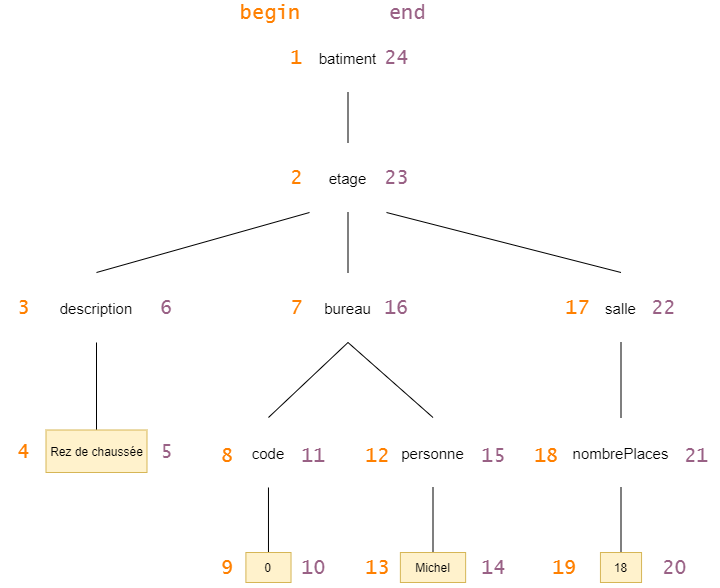

The diagram above was exported from draw.io. Its source (the exported page's mxGraphModel, read from the mxfile embedded in the PNG):
<mxGraphModel dx="462" dy="701" grid="1" gridSize="10" guides="1" tooltips="1" connect="1" arrows="1" fold="1" page="1" pageScale="1" pageWidth="827" pageHeight="1169" background="none" math="0" shadow="0">
  <root>
    <mxCell id="0" />
    <mxCell id="1" parent="0" />
    <mxCell id="YMiZ6QtQ9wWLuID0nULI-18" value="" style="edgeStyle=orthogonalEdgeStyle;rounded=0;orthogonalLoop=1;jettySize=auto;html=1;endArrow=none;endFill=0;" parent="1" source="YMiZ6QtQ9wWLuID0nULI-2" target="YMiZ6QtQ9wWLuID0nULI-17" edge="1">
      <mxGeometry relative="1" as="geometry" />
    </mxCell>
    <mxCell id="YMiZ6QtQ9wWLuID0nULI-2" value="batiment" style="fillColor=none;strokeColor=none;fontSize=15;" parent="1" vertex="1">
      <mxGeometry x="375" y="40" width="77" height="70" as="geometry" />
    </mxCell>
    <mxCell id="YMiZ6QtQ9wWLuID0nULI-21" style="rounded=0;orthogonalLoop=1;jettySize=auto;html=1;exitX=0;exitY=1;exitDx=0;exitDy=0;entryX=0.5;entryY=0;entryDx=0;entryDy=0;endArrow=none;endFill=0;" parent="1" source="YMiZ6QtQ9wWLuID0nULI-17" target="YMiZ6QtQ9wWLuID0nULI-19" edge="1">
      <mxGeometry relative="1" as="geometry" />
    </mxCell>
    <mxCell id="YMiZ6QtQ9wWLuID0nULI-27" value="" style="edgeStyle=none;rounded=0;orthogonalLoop=1;jettySize=auto;html=1;endArrow=none;endFill=0;" parent="1" source="YMiZ6QtQ9wWLuID0nULI-17" target="YMiZ6QtQ9wWLuID0nULI-26" edge="1">
      <mxGeometry relative="1" as="geometry" />
    </mxCell>
    <mxCell id="YMiZ6QtQ9wWLuID0nULI-41" style="edgeStyle=none;rounded=0;orthogonalLoop=1;jettySize=auto;html=1;exitX=1;exitY=1;exitDx=0;exitDy=0;entryX=0.5;entryY=0;entryDx=0;entryDy=0;endArrow=none;endFill=0;" parent="1" source="YMiZ6QtQ9wWLuID0nULI-17" target="YMiZ6QtQ9wWLuID0nULI-40" edge="1">
      <mxGeometry relative="1" as="geometry" />
    </mxCell>
    <mxCell id="YMiZ6QtQ9wWLuID0nULI-17" value="etage" style="fillColor=none;strokeColor=none;fontSize=15;" parent="1" vertex="1">
      <mxGeometry x="375" y="160" width="77" height="70" as="geometry" />
    </mxCell>
    <mxCell id="YMiZ6QtQ9wWLuID0nULI-24" value="" style="edgeStyle=none;rounded=0;orthogonalLoop=1;jettySize=auto;html=1;endArrow=none;endFill=0;" parent="1" source="YMiZ6QtQ9wWLuID0nULI-19" edge="1">
      <mxGeometry relative="1" as="geometry">
        <mxPoint x="162" y="480" as="targetPoint" />
      </mxGeometry>
    </mxCell>
    <mxCell id="YMiZ6QtQ9wWLuID0nULI-19" value="description" style="fillColor=none;strokeColor=none;fontSize=15;" parent="1" vertex="1">
      <mxGeometry x="123.5" y="290" width="77" height="70" as="geometry" />
    </mxCell>
    <mxCell id="YMiZ6QtQ9wWLuID0nULI-25" value="Rez de chaussée" style="whiteSpace=wrap;html=1;fillColor=#fff2cc;strokeColor=#d6b656;" parent="1" vertex="1">
      <mxGeometry x="111.5" y="447.5" width="101" height="42.5" as="geometry" />
    </mxCell>
    <mxCell id="YMiZ6QtQ9wWLuID0nULI-34" style="edgeStyle=none;rounded=0;orthogonalLoop=1;jettySize=auto;html=1;exitX=0.5;exitY=1;exitDx=0;exitDy=0;entryX=0.5;entryY=0;entryDx=0;entryDy=0;endArrow=none;endFill=0;" parent="1" source="YMiZ6QtQ9wWLuID0nULI-26" target="YMiZ6QtQ9wWLuID0nULI-30" edge="1">
      <mxGeometry relative="1" as="geometry" />
    </mxCell>
    <mxCell id="YMiZ6QtQ9wWLuID0nULI-35" style="edgeStyle=none;rounded=0;orthogonalLoop=1;jettySize=auto;html=1;exitX=0.5;exitY=1;exitDx=0;exitDy=0;entryX=0.5;entryY=0;entryDx=0;entryDy=0;endArrow=none;endFill=0;" parent="1" source="YMiZ6QtQ9wWLuID0nULI-26" target="YMiZ6QtQ9wWLuID0nULI-31" edge="1">
      <mxGeometry relative="1" as="geometry" />
    </mxCell>
    <mxCell id="YMiZ6QtQ9wWLuID0nULI-26" value="bureau" style="fillColor=none;strokeColor=none;fontSize=15;" parent="1" vertex="1">
      <mxGeometry x="375" y="290" width="77" height="70" as="geometry" />
    </mxCell>
    <mxCell id="YMiZ6QtQ9wWLuID0nULI-37" style="edgeStyle=none;rounded=0;orthogonalLoop=1;jettySize=auto;html=1;exitX=0.5;exitY=1;exitDx=0;exitDy=0;entryX=0.5;entryY=0;entryDx=0;entryDy=0;endArrow=none;endFill=0;" parent="1" source="YMiZ6QtQ9wWLuID0nULI-30" target="YMiZ6QtQ9wWLuID0nULI-36" edge="1">
      <mxGeometry relative="1" as="geometry" />
    </mxCell>
    <mxCell id="YMiZ6QtQ9wWLuID0nULI-30" value="code" style="fillColor=none;strokeColor=none;fontSize=15;" parent="1" vertex="1">
      <mxGeometry x="295.47" y="435" width="77" height="70" as="geometry" />
    </mxCell>
    <mxCell id="YMiZ6QtQ9wWLuID0nULI-39" value="" style="edgeStyle=none;rounded=0;orthogonalLoop=1;jettySize=auto;html=1;endArrow=none;endFill=0;" parent="1" source="YMiZ6QtQ9wWLuID0nULI-31" target="YMiZ6QtQ9wWLuID0nULI-38" edge="1">
      <mxGeometry relative="1" as="geometry" />
    </mxCell>
    <mxCell id="YMiZ6QtQ9wWLuID0nULI-31" value="personne" style="fillColor=none;strokeColor=none;fontSize=15;" parent="1" vertex="1">
      <mxGeometry x="460" y="435" width="77" height="70" as="geometry" />
    </mxCell>
    <mxCell id="YMiZ6QtQ9wWLuID0nULI-36" value="0" style="whiteSpace=wrap;html=1;fillColor=#fff2cc;strokeColor=#d6b656;" parent="1" vertex="1">
      <mxGeometry x="311.40000000000003" y="570" width="45.13" height="30" as="geometry" />
    </mxCell>
    <mxCell id="YMiZ6QtQ9wWLuID0nULI-38" value="Michel" style="whiteSpace=wrap;html=1;fillColor=#fff2cc;strokeColor=#d6b656;" parent="1" vertex="1">
      <mxGeometry x="465.88" y="570" width="65.25" height="30" as="geometry" />
    </mxCell>
    <mxCell id="YMiZ6QtQ9wWLuID0nULI-43" value="" style="edgeStyle=none;rounded=0;orthogonalLoop=1;jettySize=auto;html=1;endArrow=none;endFill=0;" parent="1" source="YMiZ6QtQ9wWLuID0nULI-40" target="YMiZ6QtQ9wWLuID0nULI-42" edge="1">
      <mxGeometry relative="1" as="geometry" />
    </mxCell>
    <mxCell id="YMiZ6QtQ9wWLuID0nULI-40" value="salle" style="fillColor=none;strokeColor=none;fontSize=15;" parent="1" vertex="1">
      <mxGeometry x="648" y="290" width="77" height="70" as="geometry" />
    </mxCell>
    <mxCell id="YMiZ6QtQ9wWLuID0nULI-45" value="" style="edgeStyle=none;rounded=0;orthogonalLoop=1;jettySize=auto;html=1;endArrow=none;endFill=0;" parent="1" source="YMiZ6QtQ9wWLuID0nULI-42" target="YMiZ6QtQ9wWLuID0nULI-44" edge="1">
      <mxGeometry relative="1" as="geometry" />
    </mxCell>
    <mxCell id="YMiZ6QtQ9wWLuID0nULI-42" value="nombrePlaces" style="fillColor=none;strokeColor=none;fontSize=15;" parent="1" vertex="1">
      <mxGeometry x="648" y="435" width="77" height="70" as="geometry" />
    </mxCell>
    <mxCell id="YMiZ6QtQ9wWLuID0nULI-44" value="18" style="whiteSpace=wrap;html=1;fillColor=#fff2cc;strokeColor=#d6b656;" parent="1" vertex="1">
      <mxGeometry x="665.94" y="570" width="41.12" height="30" as="geometry" />
    </mxCell>
    <mxCell id="YMiZ6QtQ9wWLuID0nULI-46" value="1" style="text;html=1;strokeColor=none;fillColor=none;align=center;verticalAlign=middle;whiteSpace=wrap;rounded=0;fontSize=20;fontFamily=Lucida Console;labelBackgroundColor=none;fontColor=#FF8000;" parent="1" vertex="1">
      <mxGeometry x="340.13" y="55" width="45" height="40" as="geometry" />
    </mxCell>
    <mxCell id="YMiZ6QtQ9wWLuID0nULI-47" value="begin" style="text;html=1;align=center;verticalAlign=middle;whiteSpace=wrap;rounded=0;fontFamily=Lucida Console;fontSize=20;fontColor=#FF8000;" parent="1" vertex="1">
      <mxGeometry x="298" y="20" width="77" height="20" as="geometry" />
    </mxCell>
    <mxCell id="YMiZ6QtQ9wWLuID0nULI-48" value="2" style="text;html=1;strokeColor=none;fillColor=none;align=center;verticalAlign=middle;whiteSpace=wrap;rounded=0;fontSize=20;fontFamily=Lucida Console;labelBackgroundColor=none;fontColor=#FF8000;" parent="1" vertex="1">
      <mxGeometry x="340.13" y="175" width="45" height="40" as="geometry" />
    </mxCell>
    <mxCell id="YMiZ6QtQ9wWLuID0nULI-51" value="end" style="text;html=1;align=center;verticalAlign=middle;whiteSpace=wrap;rounded=0;fontFamily=Lucida Console;fontSize=20;fontColor=#996185;" parent="1" vertex="1">
      <mxGeometry x="452" y="20" width="43.13" height="20" as="geometry" />
    </mxCell>
    <mxCell id="YMiZ6QtQ9wWLuID0nULI-54" value="7" style="text;html=1;strokeColor=none;fillColor=none;align=center;verticalAlign=middle;whiteSpace=wrap;rounded=0;fontSize=20;fontFamily=Lucida Console;labelBackgroundColor=none;fontColor=#FF8000;" parent="1" vertex="1">
      <mxGeometry x="340.13" y="305" width="45" height="40" as="geometry" />
    </mxCell>
    <mxCell id="YMiZ6QtQ9wWLuID0nULI-55" value="8" style="text;html=1;strokeColor=none;fillColor=none;align=center;verticalAlign=middle;whiteSpace=wrap;rounded=0;fontSize=20;fontFamily=Lucida Console;labelBackgroundColor=none;fontColor=#FF8000;" parent="1" vertex="1">
      <mxGeometry x="271.47" y="452.5" width="45" height="40" as="geometry" />
    </mxCell>
    <mxCell id="YMiZ6QtQ9wWLuID0nULI-56" value="9" style="text;html=1;strokeColor=none;fillColor=none;align=center;verticalAlign=middle;whiteSpace=wrap;rounded=0;fontSize=20;fontFamily=Lucida Console;labelBackgroundColor=none;fontColor=#FF8000;" parent="1" vertex="1">
      <mxGeometry x="271.47" y="565" width="45" height="40" as="geometry" />
    </mxCell>
    <mxCell id="YMiZ6QtQ9wWLuID0nULI-57" value="10" style="text;html=1;strokeColor=none;fillColor=none;align=center;verticalAlign=middle;whiteSpace=wrap;rounded=0;fontSize=20;fontFamily=Lucida Console;labelBackgroundColor=none;fontColor=#996185;" parent="1" vertex="1">
      <mxGeometry x="356.53000000000003" y="565" width="45" height="40" as="geometry" />
    </mxCell>
    <mxCell id="YMiZ6QtQ9wWLuID0nULI-58" value="11" style="text;html=1;strokeColor=none;fillColor=none;align=center;verticalAlign=middle;whiteSpace=wrap;rounded=0;fontSize=20;fontFamily=Lucida Console;labelBackgroundColor=none;fontColor=#996185;" parent="1" vertex="1">
      <mxGeometry x="356.53000000000003" y="452.5" width="45" height="40" as="geometry" />
    </mxCell>
    <mxCell id="YMiZ6QtQ9wWLuID0nULI-64" value="3" style="text;html=1;strokeColor=none;fillColor=none;align=center;verticalAlign=middle;whiteSpace=wrap;rounded=0;fontSize=20;fontFamily=Lucida Console;labelBackgroundColor=none;fontColor=#FF8000;" parent="1" vertex="1">
      <mxGeometry x="66.5" y="305" width="45" height="40" as="geometry" />
    </mxCell>
    <mxCell id="YMiZ6QtQ9wWLuID0nULI-65" value="4" style="text;html=1;strokeColor=none;fillColor=none;align=center;verticalAlign=middle;whiteSpace=wrap;rounded=0;fontSize=20;fontFamily=Lucida Console;labelBackgroundColor=none;fontColor=#FF8000;" parent="1" vertex="1">
      <mxGeometry x="66.5" y="448.75" width="45" height="40" as="geometry" />
    </mxCell>
    <mxCell id="YMiZ6QtQ9wWLuID0nULI-66" value="5" style="text;html=1;strokeColor=none;fillColor=none;align=center;verticalAlign=middle;whiteSpace=wrap;rounded=0;fontSize=20;fontFamily=Lucida Console;labelBackgroundColor=none;fontColor=#996185;" parent="1" vertex="1">
      <mxGeometry x="210" y="448.75" width="45" height="40" as="geometry" />
    </mxCell>
    <mxCell id="YMiZ6QtQ9wWLuID0nULI-67" value="6" style="text;html=1;strokeColor=none;fillColor=none;align=center;verticalAlign=middle;whiteSpace=wrap;rounded=0;fontSize=20;fontFamily=Lucida Console;labelBackgroundColor=none;fontColor=#996185;" parent="1" vertex="1">
      <mxGeometry x="210" y="305" width="45" height="40" as="geometry" />
    </mxCell>
    <mxCell id="YMiZ6QtQ9wWLuID0nULI-68" value="12" style="text;html=1;strokeColor=none;fillColor=none;align=center;verticalAlign=middle;whiteSpace=wrap;rounded=0;fontSize=20;fontFamily=Lucida Console;labelBackgroundColor=none;fontColor=#FF8000;" parent="1" vertex="1">
      <mxGeometry x="420.88" y="452.5" width="45" height="40" as="geometry" />
    </mxCell>
    <mxCell id="YMiZ6QtQ9wWLuID0nULI-69" value="13" style="text;html=1;strokeColor=none;fillColor=none;align=center;verticalAlign=middle;whiteSpace=wrap;rounded=0;fontSize=20;fontFamily=Lucida Console;labelBackgroundColor=none;fontColor=#FF8000;" parent="1" vertex="1">
      <mxGeometry x="420.88" y="565" width="45" height="40" as="geometry" />
    </mxCell>
    <mxCell id="YMiZ6QtQ9wWLuID0nULI-70" value="14" style="text;html=1;strokeColor=none;fillColor=none;align=center;verticalAlign=middle;whiteSpace=wrap;rounded=0;fontSize=20;fontFamily=Lucida Console;labelBackgroundColor=none;fontColor=#996185;" parent="1" vertex="1">
      <mxGeometry x="537" y="565" width="45" height="40" as="geometry" />
    </mxCell>
    <mxCell id="YMiZ6QtQ9wWLuID0nULI-71" value="15" style="text;html=1;strokeColor=none;fillColor=none;align=center;verticalAlign=middle;whiteSpace=wrap;rounded=0;fontSize=20;fontFamily=Lucida Console;labelBackgroundColor=none;fontColor=#996185;" parent="1" vertex="1">
      <mxGeometry x="537" y="452.5" width="45" height="40" as="geometry" />
    </mxCell>
    <mxCell id="YMiZ6QtQ9wWLuID0nULI-72" value="16" style="text;html=1;strokeColor=none;fillColor=none;align=center;verticalAlign=middle;whiteSpace=wrap;rounded=0;fontSize=20;fontFamily=Lucida Console;labelBackgroundColor=none;fontColor=#996185;" parent="1" vertex="1">
      <mxGeometry x="440" y="305" width="45" height="40" as="geometry" />
    </mxCell>
    <mxCell id="YMiZ6QtQ9wWLuID0nULI-73" value="17" style="text;html=1;strokeColor=none;fillColor=none;align=center;verticalAlign=middle;whiteSpace=wrap;rounded=0;fontSize=20;fontFamily=Lucida Console;labelBackgroundColor=none;fontColor=#FF8000;" parent="1" vertex="1">
      <mxGeometry x="620.94" y="305" width="45" height="40" as="geometry" />
    </mxCell>
    <mxCell id="YMiZ6QtQ9wWLuID0nULI-74" value="18" style="text;html=1;strokeColor=none;fillColor=none;align=center;verticalAlign=middle;whiteSpace=wrap;rounded=0;fontSize=20;fontFamily=Lucida Console;labelBackgroundColor=none;fontColor=#FF8000;" parent="1" vertex="1">
      <mxGeometry x="590" y="452.5" width="45" height="40" as="geometry" />
    </mxCell>
    <mxCell id="YMiZ6QtQ9wWLuID0nULI-75" value="19" style="text;html=1;strokeColor=none;fillColor=none;align=center;verticalAlign=middle;whiteSpace=wrap;rounded=0;fontSize=20;fontFamily=Lucida Console;labelBackgroundColor=none;fontColor=#FF8000;" parent="1" vertex="1">
      <mxGeometry x="608" y="565" width="45" height="40" as="geometry" />
    </mxCell>
    <mxCell id="YMiZ6QtQ9wWLuID0nULI-76" value="20" style="text;html=1;strokeColor=none;fillColor=none;align=center;verticalAlign=middle;whiteSpace=wrap;rounded=0;fontSize=20;fontFamily=Lucida Console;labelBackgroundColor=none;fontColor=#996185;" parent="1" vertex="1">
      <mxGeometry x="718" y="565" width="45" height="40" as="geometry" />
    </mxCell>
    <mxCell id="YMiZ6QtQ9wWLuID0nULI-77" value="21" style="text;html=1;strokeColor=none;fillColor=none;align=center;verticalAlign=middle;whiteSpace=wrap;rounded=0;fontSize=20;fontFamily=Lucida Console;labelBackgroundColor=none;fontColor=#996185;" parent="1" vertex="1">
      <mxGeometry x="740" y="452.5" width="45" height="40" as="geometry" />
    </mxCell>
    <mxCell id="YMiZ6QtQ9wWLuID0nULI-78" value="22" style="text;html=1;strokeColor=none;fillColor=none;align=center;verticalAlign=middle;whiteSpace=wrap;rounded=0;fontSize=20;fontFamily=Lucida Console;labelBackgroundColor=none;fontColor=#996185;" parent="1" vertex="1">
      <mxGeometry x="707.06" y="305" width="45" height="40" as="geometry" />
    </mxCell>
    <mxCell id="YMiZ6QtQ9wWLuID0nULI-79" value="23" style="text;html=1;strokeColor=none;fillColor=none;align=center;verticalAlign=middle;whiteSpace=wrap;rounded=0;fontSize=20;fontFamily=Lucida Console;labelBackgroundColor=none;fontColor=#996185;" parent="1" vertex="1">
      <mxGeometry x="440" y="175" width="45" height="40" as="geometry" />
    </mxCell>
    <mxCell id="YMiZ6QtQ9wWLuID0nULI-80" value="24" style="text;html=1;strokeColor=none;fillColor=none;align=center;verticalAlign=middle;whiteSpace=wrap;rounded=0;fontSize=20;fontFamily=Lucida Console;labelBackgroundColor=none;fontColor=#996185;" parent="1" vertex="1">
      <mxGeometry x="440" y="55" width="45" height="40" as="geometry" />
    </mxCell>
  </root>
</mxGraphModel>